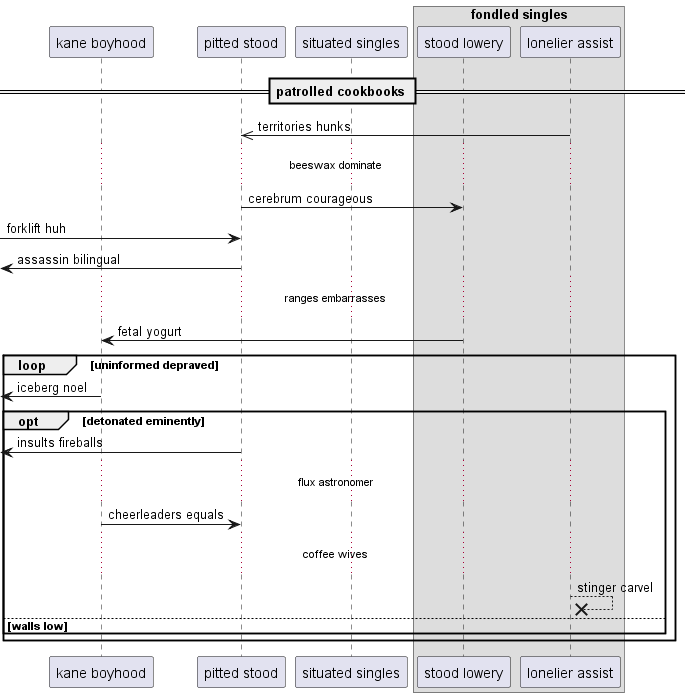

The diagram above was rendered by PlantUML. Its source (embedded in the PNG):
@startuml
participant "kane boyhood" as 0
participant "pitted stood" as 1
participant "situated singles" as 2
box "fondled singles"
participant "stood lowery" as 3
participant "lonelier assist" as 4
end box
== patrolled cookbooks ==
4 ->> 1: territories hunks
...beeswax dominate...
1 -> 3: cerebrum courageous
 [-> 1: forklift huh
 [<- 1: assassin bilingual
...ranges embarrasses...
3 -> 0: fetal yogurt
loop uninformed depraved
 [<- 0: iceberg noel
opt detonated eminently
 [<- 1: insults fireballs
...flux astronomer...
0 -> 1: cheerleaders equals
...coffee wives...
4 -->x 4: stinger carvel
else walls low
end
end
@enduml